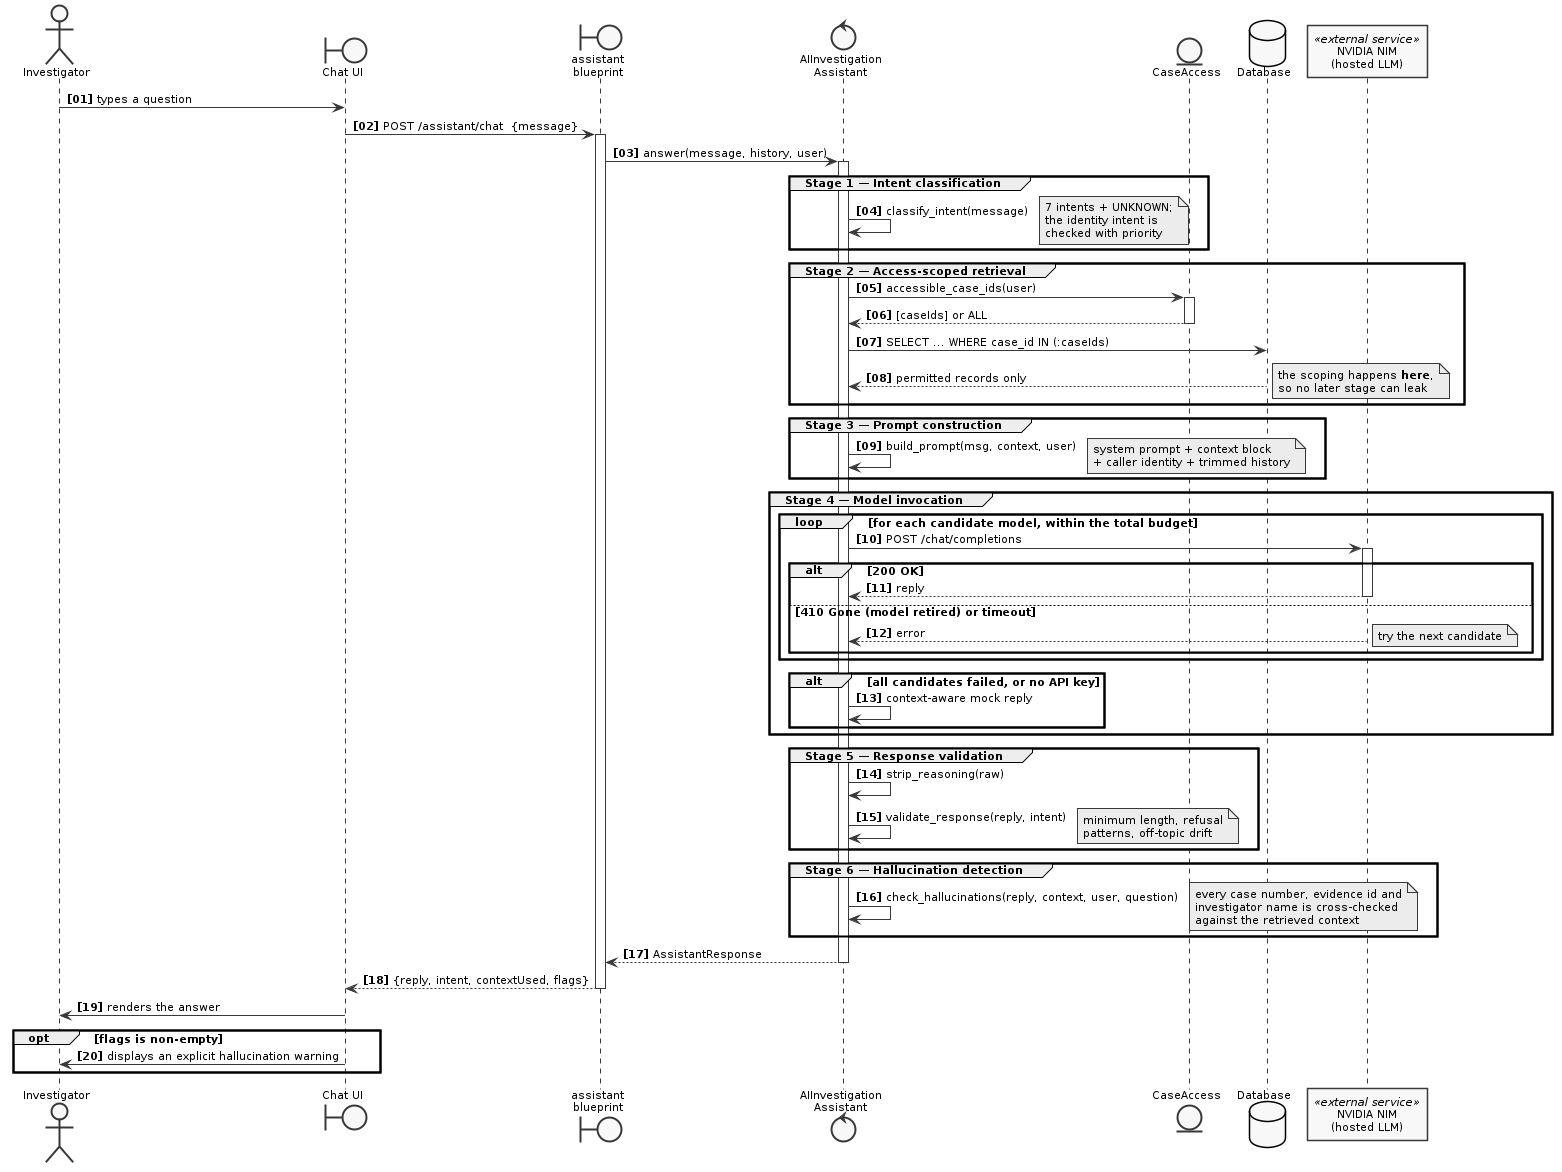

The diagram above was rendered by PlantUML. Its source (embedded in the PNG):
@startuml
skinparam monochrome true
skinparam shadowing false
skinparam defaultFontName Arial
skinparam defaultFontSize 11
skinparam backgroundColor white
autonumber "<b>[00]"

actor Investigator as U
boundary "Chat UI" as UI
boundary "assistant\nblueprint" as R
control "AIInvestigation\nAssistant" as A
entity "CaseAccess" as CA
database "Database" as DB
participant "NVIDIA NIM\n(hosted LLM)" as LLM <<external service>>

U -> UI : types a question
UI -> R : POST /assistant/chat  {message}
activate R
R -> A : answer(message, history, user)
activate A

group Stage 1 — Intent classification
    A -> A : classify_intent(message)
    note right: 7 intents + UNKNOWN;\nthe identity intent is\nchecked with priority
end

group Stage 2 — Access-scoped retrieval
    A -> CA : accessible_case_ids(user)
    activate CA
    CA --> A : [caseIds] or ALL
    deactivate CA
    A -> DB : SELECT ... WHERE case_id IN (:caseIds)
    DB --> A : permitted records only
    note right: the scoping happens <b>here</b>,\nso no later stage can leak
end

group Stage 3 — Prompt construction
    A -> A : build_prompt(msg, context, user)
    note right: system prompt + context block\n+ caller identity + trimmed history
end

group Stage 4 — Model invocation
    loop for each candidate model, within the total budget
        A -> LLM : POST /chat/completions
        activate LLM
        alt 200 OK
            LLM --> A : reply
            deactivate LLM
        else 410 Gone (model retired) or timeout
            LLM --> A : error
            note right: try the next candidate
        end
    end
    alt all candidates failed, or no API key
        A -> A : context-aware mock reply
    end
end

group Stage 5 — Response validation
    A -> A : strip_reasoning(raw)
    A -> A : validate_response(reply, intent)
    note right: minimum length, refusal\npatterns, off-topic drift
end

group Stage 6 — Hallucination detection
    A -> A : check_hallucinations(reply, context, user, question)
    note right: every case number, evidence id and\ninvestigator name is cross-checked\nagainst the retrieved context
end

A --> R : AssistantResponse
deactivate A
R --> UI : {reply, intent, contextUsed, flags}
deactivate R
UI -> U : renders the answer

opt flags is non-empty
    UI -> U : displays an explicit hallucination warning
end
@enduml